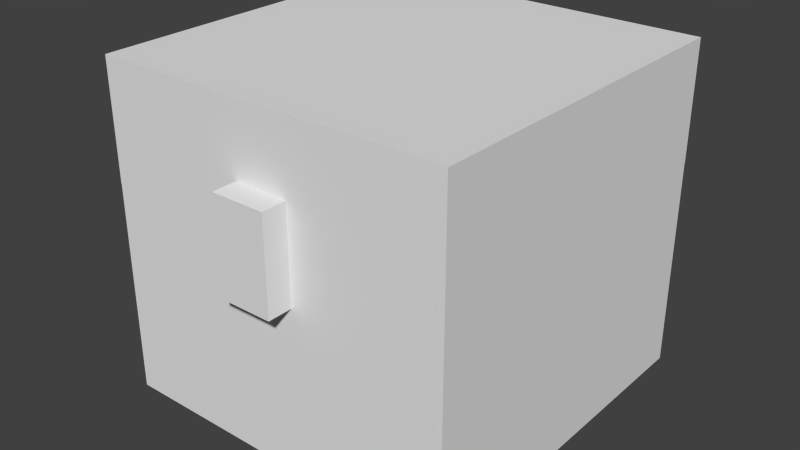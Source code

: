 # Source: chester.facedir.small.complete.blend  (saved by Blender 2.79.0; exported with 4.5.12 LTS)
import bpy
from mathutils import Matrix  # noqa: F401  (used for matrix-valued properties, if any)

bpy.ops.wm.read_factory_settings(use_empty=True)
scene = bpy.context.scene
scene.name = 'Scene'

# ---- collections
col_collection_1 = bpy.data.collections.new('Collection 1'); scene.collection.children.link(col_collection_1)

# ---- world
world_world = bpy.data.worlds.new('World'); scene.world = world_world
world_world.color = (0.05088, 0.05088, 0.05088)
world_world.use_sun_shadow = False
world_world.sun_shadow_jitter_overblur = 0.0
world_world.cycles.sampling_method = 'NONE'
world_world.cycles.sample_map_resolution = 256

# ---- meshes
me_button = bpy.data.meshes.new('button')
me_button.from_pydata([(-1.0, -1.0, -1.0), (-1.0, -1.0, 1.0), (-1.0, 1.0, -1.0), (-1.0, 1.0, 1.0), (1.0, -1.0, -1.0), (1.0, -1.0, 1.0), (1.0, 1.0, -1.0), (1.0, 1.0, 1.0)], [], [(0, 1, 3, 2), (2, 3, 7, 6), (6, 7, 5, 4), (4, 5, 1, 0), (2, 6, 4, 0), (7, 3, 1, 5)])
_uv = me_button.uv_layers.new(name='UVMap')
_uv.uv.foreach_set('vector', [0.01562, 0.9219, 0.01562, 0.9844, 0.0, 0.9844, 0.0, 0.9219, 0.09375, 0.9219, 0.09375, 0.9844, 0.0625, 0.9844, 0.0625, 0.9219, 0.0625, 0.9219, 0.0625, 0.9844, 0.04688, 0.9844, 0.04688, 0.9219, 0.04688, 0.9219, 0.04688, 0.9844, 0.01562, 0.9844, 0.01562, 0.9219, 0.04688, 0.9844, 0.07812, 0.9844, 0.07812, 1.0, 0.04688, 1.0, 0.04688, 1.0, 0.01562, 1.0, 0.01562, 0.9844, 0.04688, 0.9844])
me_button.use_remesh_preserve_volume = False
me_button.use_remesh_preserve_attributes = False
me_button.use_mirror_vertex_groups = False
me_button.update()
me_upper = bpy.data.meshes.new('upper')
me_upper.from_pydata([(-1.0, -1.0, -1.0), (-1.0, -1.0, 1.0), (-1.0, 1.0, -1.0), (-1.0, 1.0, 1.0), (1.0, -1.0, -1.0), (1.0, -1.0, 1.0), (1.0, 1.0, -1.0), (1.0, 1.0, 1.0)], [], [(0, 1, 3, 2), (2, 3, 7, 6), (6, 7, 5, 4), (4, 5, 1, 0), (2, 6, 4, 0), (7, 3, 1, 5)])
_uv = me_upper.uv_layers.new(name='UVMap')
_uv.uv.foreach_set('vector', [0.2188, 0.7031, 0.2188, 0.7812, 0.0, 0.7812, 0.0, 0.7031, 0.875, 0.7031, 0.875, 0.7812, 0.6562, 0.7812, 0.6562, 0.7031, 0.6562, 0.7031, 0.6562, 0.7812, 0.4375, 0.7812, 0.4375, 0.7031, 0.4375, 0.7031, 0.4375, 0.7812, 0.2188, 0.7812, 0.2188, 0.7031, 0.6562, 1.0, 0.4375, 1.0, 0.4375, 0.7812, 0.6562, 0.7812, 0.4375, 1.0, 0.2188, 1.0, 0.2188, 0.7812, 0.4375, 0.7812])
me_upper.use_remesh_preserve_volume = False
me_upper.use_remesh_preserve_attributes = False
me_upper.use_mirror_vertex_groups = False
me_upper.update()
me_lower = bpy.data.meshes.new('lower')
me_lower.from_pydata([(-1.0, -1.0, -1.0), (-1.0, -1.0, 1.0), (-1.0, 1.0, -1.0), (-1.0, 1.0, 1.0), (1.0, -1.0, -1.0), (1.0, -1.0, 1.0), (1.0, 1.0, -1.0), (1.0, 1.0, 1.0)], [], [(0, 1, 3, 2), (2, 3, 7, 6), (6, 7, 5, 4), (4, 5, 1, 0), (2, 6, 4, 0), (7, 3, 1, 5)])
_uv = me_lower.uv_layers.new(name='UVMap')
_uv.uv.foreach_set('vector', [0.2188, 0.3281, 0.2188, 0.4844, 0.0, 0.4844, 0.0, 0.3281, 0.875, 0.3281, 0.875, 0.4844, 0.6562, 0.4844, 0.6562, 0.3281, 0.6562, 0.3281, 0.6562, 0.4844, 0.4375, 0.4844, 0.4375, 0.3281, 0.4375, 0.3281, 0.4375, 0.4844, 0.2188, 0.4844, 0.2188, 0.3281, 0.6562, 0.7031, 0.4375, 0.7031, 0.4375, 0.4844, 0.6562, 0.4844, 0.4375, 0.7031, 0.2188, 0.7031, 0.2188, 0.4844, 0.4375, 0.4844])
me_lower.use_remesh_preserve_volume = False
me_lower.use_remesh_preserve_attributes = False
me_lower.use_mirror_vertex_groups = False
me_lower.update()
arm_armature_001 = bpy.data.armatures.new('Armature.001')  # bones are not reproduced

# ---- objects
ob_armature = bpy.data.objects.new('Armature', arm_armature_001)
ob_chest_button = bpy.data.objects.new('chest button', me_button)
ob_chest_upper = bpy.data.objects.new('chest upper', me_upper)
ob_chest_lower = bpy.data.objects.new('chest lower', me_lower)

# ---- transforms, parenting, visibility, modifiers, constraints
ob_armature.location = (0.4999, 0.4392, -0.4992)
ob_armature.scale = (0.3355, 0.3123, 0.291)
ob_armature.hide_select = True
ob_armature.show_in_front = True
ob_armature.lineart.crease_threshold = 0.0
_c = ob_armature.constraints.new('LIMIT_ROTATION'); _c.name = 'Limit Rotation'
_c.owner_space = 'LOCAL'
_c.use_limit_x = True
_c.use_limit_y = True
_c.use_limit_z = True
_c.max_y = 3.142
_c.use_transform_limit = True
_c.use_legacy_behavior = True
ob_chest_button.parent = ob_armature
ob_chest_button.matrix_parent_inverse = Matrix(((1.0, 0.0, 0.0, -0.0), (0.0, 1.0, 0.0, -1.407), (0.0, 0.0, 1.0, -0.0), (0.0, 0.0, 0.0, 1.0)))
ob_chest_button.location = (-1.49, -1.501, 1.797)
ob_chest_button.scale = (0.2, 0.1, 0.4)
ob_chest_button.lineart.crease_threshold = 0.0
_vg = ob_chest_button.vertex_groups.new(name='lower')
_vg = ob_chest_button.vertex_groups.new(name='upper')
_vg.add([0, 1, 2, 3, 4, 5, 6, 7], 1.0, 'REPLACE')
_m = ob_chest_button.modifiers.new('Armature', 'ARMATURE')
_m = ob_chest_button.modifiers.new('Armature.001', 'ARMATURE')
_m.object = ob_armature
ob_chest_upper.parent = ob_armature
ob_chest_upper.matrix_parent_inverse = Matrix(((1.0, 0.0, 0.0, -0.0), (0.0, 1.0, 0.0, -1.407), (0.0, 0.0, 1.0, -0.0), (0.0, 0.0, 0.0, 1.0)))
ob_chest_upper.location = (-1.487, 0.003307, 2.297)
ob_chest_upper.scale = (1.311, 1.408, 0.5003)
ob_chest_upper.lineart.crease_threshold = 0.0
_vg = ob_chest_upper.vertex_groups.new(name='lower')
_vg = ob_chest_upper.vertex_groups.new(name='upper')
_vg.add([0, 1, 2, 3, 4, 5, 6, 7], 1.0, 'REPLACE')
_m = ob_chest_upper.modifiers.new('Armature', 'ARMATURE')
_m.object = ob_armature
ob_chest_lower.parent = ob_armature
ob_chest_lower.matrix_parent_inverse = Matrix(((1.0, 0.0, 0.0, -0.0), (0.0, 1.0, 0.0, -1.407), (0.0, 0.0, 1.0, -0.0), (0.0, 0.0, 0.0, 1.0)))
ob_chest_lower.location = (-1.487, 0.003307, 0.9977)
ob_chest_lower.scale = (1.31, 1.407, 1.001)
ob_chest_lower.lineart.crease_threshold = 0.0
_vg = ob_chest_lower.vertex_groups.new(name='lower')
_vg.add([0, 1, 2, 3, 4, 5, 6, 7], 1.0, 'REPLACE')
_vg = ob_chest_lower.vertex_groups.new(name='upper')
_m = ob_chest_lower.modifiers.new('Armature', 'ARMATURE')
_m.object = ob_armature

# ---- collection membership
col_collection_1.objects.link(ob_armature)
col_collection_1.objects.link(ob_chest_button)
col_collection_1.objects.link(ob_chest_upper)
col_collection_1.objects.link(ob_chest_lower)

# ---- scene / render settings (as saved in the file)
scene.frame_start = 0; scene.frame_end = 25; scene.frame_set(0)
scene.render.engine = 'BLENDER_EEVEE_NEXT'
scene.render.resolution_percentage = 50
scene.render.dither_intensity = 0.0
scene.render.film_transparent = True
scene.cycles.use_denoising = False
scene.cycles.samples = 10
scene.cycles.sampling_pattern = 'TABULATED_SOBOL'
scene.cycles.light_sampling_threshold = 0.0
scene.cycles.use_adaptive_sampling = False
scene.cycles.use_light_tree = False
scene.cycles.blur_glossy = 0.0
scene.cycles.pixel_filter_type = 'GAUSSIAN'
scene.cycles.sample_clamp_indirect = 0.0
scene.view_settings.view_transform = 'Standard'
bpy.context.view_layer.update()

# ---- added for rendering (the .blend has no active camera and no usable light): camera, sun
cam_auto = bpy.data.cameras.new('AutoCamera')
cam_auto.lens = 50.0
cam_auto.sensor_width = 36.0
cam_auto.clip_end = 1000.0
ob_auto_camera = bpy.data.objects.new('AutoCamera', cam_auto)
scene.collection.objects.link(ob_auto_camera)
ob_auto_camera.location = (1.41102, -1.72199, 1.03548)
ob_auto_camera.rotation_euler = (1.09748, -7.21219e-08, 0.694738)
scene.camera = ob_auto_camera
light_auto_sun = bpy.data.lights.new('AutoSun', 'SUN')
light_auto_sun.energy = 3.0
light_auto_sun.angle = 0.0523599
ob_auto_sun = bpy.data.objects.new('AutoSun', light_auto_sun)
scene.collection.objects.link(ob_auto_sun)
ob_auto_sun.rotation_euler = (0.872665, 0.174533, 0.523599)
bpy.context.view_layer.update()
